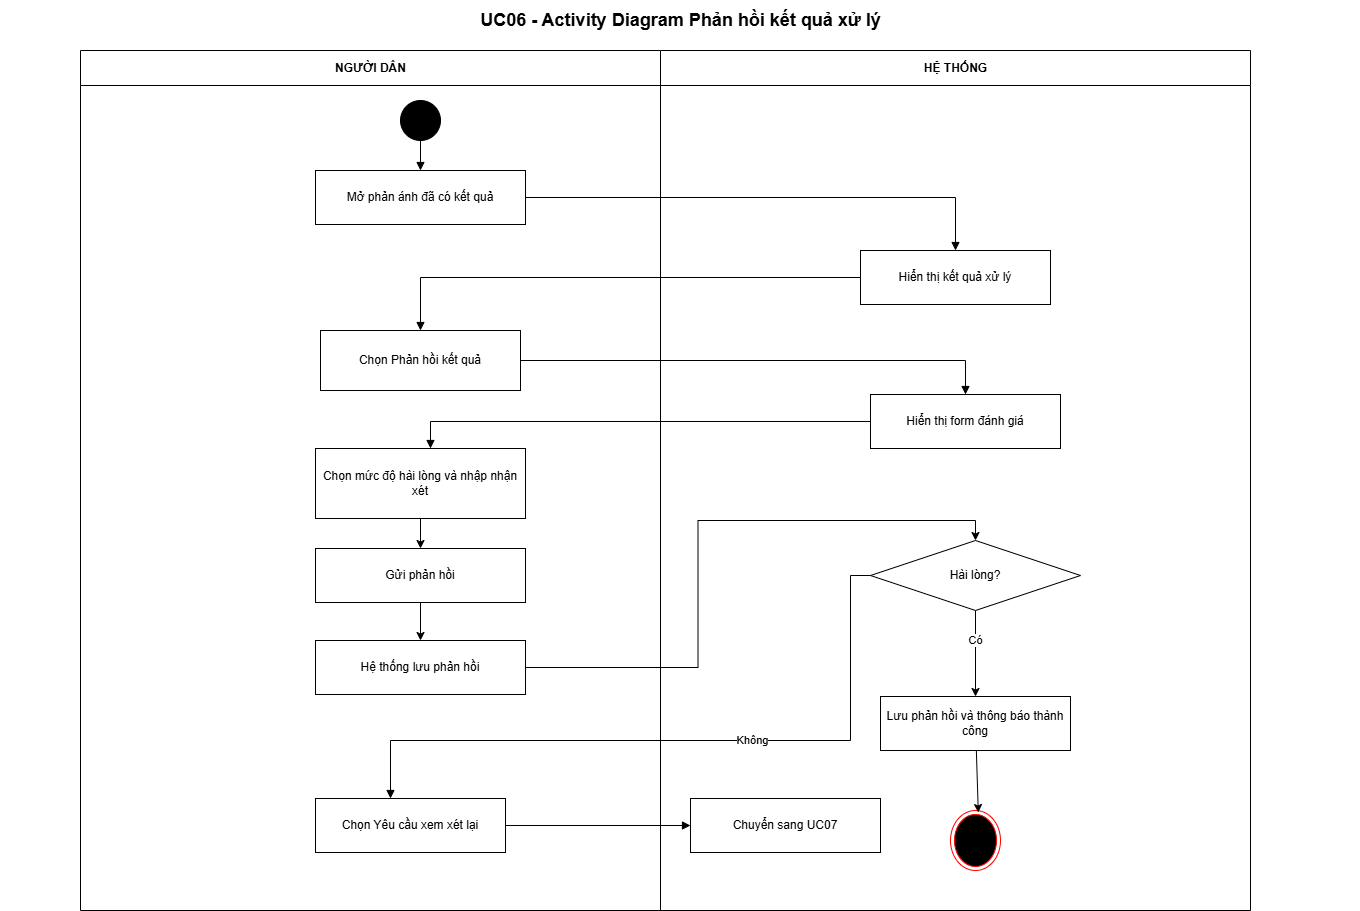

The diagram above was exported from draw.io. Its source (the exported page's mxGraphModel, read from the mxfile embedded in the PNG):
<mxGraphModel dx="1621" dy="969" grid="1" gridSize="10" guides="1" tooltips="1" connect="1" arrows="1" fold="1" page="1" pageScale="1" pageWidth="1400" pageHeight="950" math="0" shadow="0">
  <root>
    <mxCell id="0" />
    <mxCell id="1" parent="0" />
    <mxCell id="title" parent="1" style="text;html=1;align=center;verticalAlign=middle;fontSize=18;fontStyle=1;" value="UC06 - Activity Diagram Phản hồi kết quả xử lý" vertex="1">
      <mxGeometry height="40" width="1360" x="160" y="10" as="geometry" />
    </mxCell>
    <mxCell id="lane0" parent="1" style="swimlane;horizontal=1;startSize=35;html=1;rounded=0;fontStyle=1;" value="NGƯỜI DÂN" vertex="1">
      <mxGeometry height="860" width="580" x="240" y="60" as="geometry" />
    </mxCell>
    <mxCell id="s" parent="lane0" style="ellipse;html=1;aspect=fixed;fillColor=#000000;strokeColor=#000000;" value="" vertex="1">
      <mxGeometry height="40" width="40" x="320" y="50" as="geometry" />
    </mxCell>
    <mxCell id="a1" parent="lane0" style="rounded=0;whiteSpace=wrap;html=1;align=center;verticalAlign=middle;" value="Mở phản ánh đã có kết quả" vertex="1">
      <mxGeometry height="54" width="210" x="235" y="120" as="geometry" />
    </mxCell>
    <mxCell id="e1" edge="1" parent="lane0" source="s" style="edgeStyle=orthogonalEdgeStyle;rounded=0;orthogonalLoop=1;jettySize=auto;html=1;endArrow=block;endFill=1;" target="a1" value="">
      <mxGeometry relative="1" as="geometry" />
    </mxCell>
    <mxCell id="7IxcLYz2aPKWFKx8Pk4l-1" edge="1" parent="lane0" source="a3" style="edgeStyle=orthogonalEdgeStyle;rounded=0;orthogonalLoop=1;jettySize=auto;html=1;entryX=0.5;entryY=0;entryDx=0;entryDy=0;" target="t7">
      <mxGeometry relative="1" as="geometry" />
    </mxCell>
    <mxCell id="a3" parent="lane0" style="rounded=0;whiteSpace=wrap;html=1;align=center;verticalAlign=middle;" value="Chọn mức độ hài lòng và nhập nhận xét" vertex="1">
      <mxGeometry height="70" width="210" x="235" y="398" as="geometry" />
    </mxCell>
    <mxCell id="a2" parent="lane0" style="rounded=0;whiteSpace=wrap;html=1;align=center;verticalAlign=middle;" value="Chọn Phản hồi kết quả" vertex="1">
      <mxGeometry height="60" width="200" x="240" y="280" as="geometry" />
    </mxCell>
    <mxCell id="7IxcLYz2aPKWFKx8Pk4l-7" edge="1" parent="lane0" source="t7" style="edgeStyle=orthogonalEdgeStyle;rounded=0;orthogonalLoop=1;jettySize=auto;html=1;">
      <mxGeometry relative="1" as="geometry">
        <mxPoint x="340" y="590" as="targetPoint" />
      </mxGeometry>
    </mxCell>
    <mxCell id="t7" parent="lane0" style="rounded=0;whiteSpace=wrap;html=1;align=center;verticalAlign=middle;" value="Gửi phản hồi" vertex="1">
      <mxGeometry height="54" width="210" x="235" y="498" as="geometry" />
    </mxCell>
    <mxCell id="f9" parent="lane0" style="rounded=0;whiteSpace=wrap;html=1;align=center;verticalAlign=middle;" value="Chọn Yêu cầu xem xét lại" vertex="1">
      <mxGeometry height="54" width="190" x="235" y="748" as="geometry" />
    </mxCell>
    <mxCell id="7IxcLYz2aPKWFKx8Pk4l-8" parent="lane0" style="rounded=0;whiteSpace=wrap;html=1;align=center;verticalAlign=middle;" value="Hệ thống lưu phản hồi" vertex="1">
      <mxGeometry height="54" width="210" x="235" y="590" as="geometry" />
    </mxCell>
    <mxCell id="lane1" parent="1" style="swimlane;horizontal=1;startSize=35;html=1;rounded=0;fontStyle=1;" value="HỆ THỐNG" vertex="1">
      <mxGeometry height="860" width="590" x="820" y="60" as="geometry" />
    </mxCell>
    <mxCell id="h1" parent="lane1" style="rounded=0;whiteSpace=wrap;html=1;align=center;verticalAlign=middle;" value="Hiển thị kết quả xử lý" vertex="1">
      <mxGeometry height="54" width="190" x="200" y="200" as="geometry" />
    </mxCell>
    <mxCell id="f10" parent="lane1" style="rounded=0;whiteSpace=wrap;html=1;align=center;verticalAlign=middle;" value="Chuyển sang UC07" vertex="1">
      <mxGeometry height="54" width="190" x="30" y="748" as="geometry" />
    </mxCell>
    <mxCell id="t8" parent="lane1" style="rounded=0;whiteSpace=wrap;html=1;align=center;verticalAlign=middle;" value="Lưu phản hồi và thông báo thành công" vertex="1">
      <mxGeometry height="54" width="190" x="220" y="646" as="geometry" />
    </mxCell>
    <mxCell id="h2" parent="lane1" style="rounded=0;whiteSpace=wrap;html=1;align=center;verticalAlign=middle;" value="Hiển thị form đánh giá" vertex="1">
      <mxGeometry height="54" width="190" x="210" y="344" as="geometry" />
    </mxCell>
    <mxCell id="7IxcLYz2aPKWFKx8Pk4l-10" edge="1" parent="lane1" source="d1" style="edgeStyle=orthogonalEdgeStyle;rounded=0;orthogonalLoop=1;jettySize=auto;html=1;entryX=0.5;entryY=0;entryDx=0;entryDy=0;" target="t8">
      <mxGeometry relative="1" as="geometry" />
    </mxCell>
    <mxCell id="7IxcLYz2aPKWFKx8Pk4l-11" connectable="0" parent="7IxcLYz2aPKWFKx8Pk4l-10" style="edgeLabel;html=1;align=center;verticalAlign=middle;resizable=0;points=[];" value="Có" vertex="1">
      <mxGeometry relative="1" x="-0.3326" as="geometry">
        <mxPoint as="offset" />
      </mxGeometry>
    </mxCell>
    <mxCell id="d1" parent="lane1" style="rhombus;whiteSpace=wrap;html=1;align=center;verticalAlign=middle;" value="Hài lòng?" vertex="1">
      <mxGeometry height="70" width="210" x="210" y="490" as="geometry" />
    </mxCell>
    <mxCell id="CnWxw6LLE4M06DT342g6-2" parent="lane1" style="ellipse;html=1;shape=endState;fillColor=#000000;strokeColor=#ff0000;" value="" vertex="1">
      <mxGeometry height="60" width="50" x="290" y="760" as="geometry" />
    </mxCell>
    <mxCell id="iDWMHsyHjJzdUh9F1nfc-5" edge="1" parent="lane1" source="t8" style="rounded=0;orthogonalLoop=1;jettySize=auto;html=1;entryX=0.556;entryY=0.034;entryDx=0;entryDy=0;entryPerimeter=0;" target="CnWxw6LLE4M06DT342g6-2">
      <mxGeometry relative="1" as="geometry" />
    </mxCell>
    <mxCell id="e2" edge="1" parent="1" source="a1" style="edgeStyle=orthogonalEdgeStyle;rounded=0;orthogonalLoop=1;jettySize=auto;html=1;endArrow=block;endFill=1;" target="h1" value="">
      <mxGeometry relative="1" as="geometry" />
    </mxCell>
    <mxCell id="e4" edge="1" parent="1" source="a2" style="edgeStyle=orthogonalEdgeStyle;rounded=0;orthogonalLoop=1;jettySize=auto;html=1;endArrow=block;endFill=1;" target="h2" value="">
      <mxGeometry relative="1" as="geometry" />
    </mxCell>
    <mxCell id="e5" edge="1" parent="1" source="h2" style="edgeStyle=orthogonalEdgeStyle;rounded=0;orthogonalLoop=1;jettySize=auto;html=1;endArrow=block;endFill=1;" target="a3" value="">
      <mxGeometry relative="1" as="geometry">
        <Array as="points">
          <mxPoint x="590" y="431" />
        </Array>
      </mxGeometry>
    </mxCell>
    <mxCell id="e3" edge="1" parent="1" source="h1" style="edgeStyle=orthogonalEdgeStyle;rounded=0;orthogonalLoop=1;jettySize=auto;html=1;endArrow=block;endFill=1;" target="a2" value="">
      <mxGeometry relative="1" as="geometry" />
    </mxCell>
    <mxCell id="e10" edge="1" parent="1" source="f9" style="edgeStyle=orthogonalEdgeStyle;rounded=0;orthogonalLoop=1;jettySize=auto;html=1;endArrow=block;endFill=1;" target="f10" value="">
      <mxGeometry relative="1" as="geometry" />
    </mxCell>
    <mxCell id="e9" edge="1" parent="1" source="d1" style="edgeStyle=orthogonalEdgeStyle;rounded=0;orthogonalLoop=1;jettySize=auto;html=1;endArrow=block;endFill=1;" target="f9" value="Không">
      <mxGeometry relative="1" x="-0.1949" as="geometry">
        <Array as="points">
          <mxPoint x="1010" y="585" />
          <mxPoint x="1010" y="750" />
          <mxPoint x="550" y="750" />
        </Array>
      </mxGeometry>
    </mxCell>
    <mxCell id="7IxcLYz2aPKWFKx8Pk4l-9" edge="1" parent="1" source="7IxcLYz2aPKWFKx8Pk4l-8" style="edgeStyle=orthogonalEdgeStyle;rounded=0;orthogonalLoop=1;jettySize=auto;html=1;entryX=0.5;entryY=0;entryDx=0;entryDy=0;" target="d1">
      <mxGeometry relative="1" as="geometry" />
    </mxCell>
  </root>
</mxGraphModel>